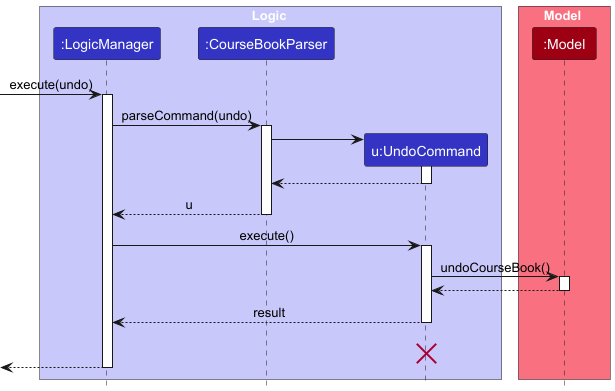

The diagram above was rendered by PlantUML. Its source (embedded in the PNG):
@startuml
!include style.puml
skinparam ArrowFontStyle plain

box Logic LOGIC_COLOR_T1
participant ":LogicManager" as LogicManager LOGIC_COLOR
participant ":CourseBookParser" as CourseBookParser LOGIC_COLOR
participant "u:UndoCommand" as UndoCommand LOGIC_COLOR
end box

box Model MODEL_COLOR_T1
participant ":Model" as Model MODEL_COLOR
end box
[-> LogicManager : execute(undo)
activate LogicManager

LogicManager -> CourseBookParser : parseCommand(undo)
activate CourseBookParser

create UndoCommand
CourseBookParser -> UndoCommand
activate UndoCommand

UndoCommand --> CourseBookParser
deactivate UndoCommand

CourseBookParser --> LogicManager : u
deactivate CourseBookParser

LogicManager -> UndoCommand : execute()
activate UndoCommand

UndoCommand -> Model : undoCourseBook()
activate Model

Model --> UndoCommand
deactivate Model

UndoCommand --> LogicManager : result
deactivate UndoCommand
UndoCommand -[hidden]-> LogicManager : result
destroy UndoCommand

[<--LogicManager
deactivate LogicManager
@enduml